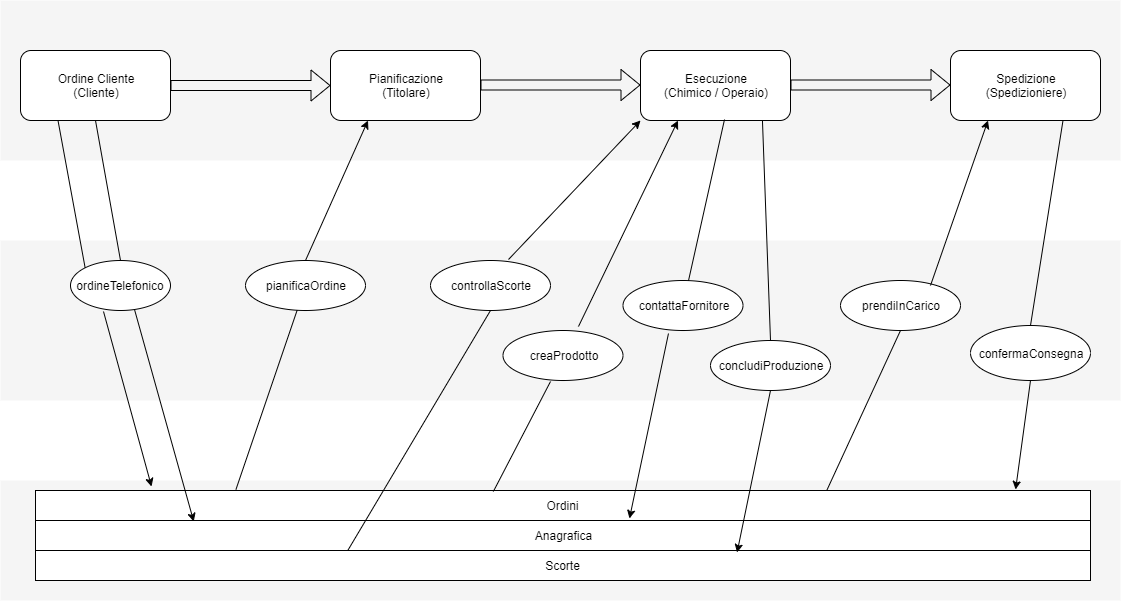

The diagram above was exported from draw.io. Its source (the exported page's mxGraphModel, read from the mxfile embedded in the PNG):
<mxGraphModel dx="1422" dy="713" grid="1" gridSize="10" guides="1" tooltips="1" connect="1" arrows="1" fold="1" page="1" pageScale="1" pageWidth="850" pageHeight="1100" math="0" shadow="0">
  <root>
    <mxCell id="0" />
    <mxCell id="1" parent="0" />
    <mxCell id="dKdSaXE48SgPbhcamS2K-30" value="" style="whiteSpace=wrap;html=1;strokeColor=none;strokeWidth=1;fillColor=#f5f5f5;fontSize=14;" parent="1" vertex="1">
      <mxGeometry x="120" y="720" width="1120" height="120" as="geometry" />
    </mxCell>
    <mxCell id="dKdSaXE48SgPbhcamS2K-31" value="" style="whiteSpace=wrap;html=1;strokeColor=none;strokeWidth=1;fillColor=#f5f5f5;fontSize=14;" parent="1" vertex="1">
      <mxGeometry x="120" y="480" width="1120" height="160" as="geometry" />
    </mxCell>
    <mxCell id="dKdSaXE48SgPbhcamS2K-32" value="" style="whiteSpace=wrap;html=1;strokeColor=none;strokeWidth=1;fillColor=#f5f5f5;fontSize=14;" parent="1" vertex="1">
      <mxGeometry x="120" y="240" width="1120" height="160" as="geometry" />
    </mxCell>
    <mxCell id="dGuP01h1TUu-52GZQj91-2" value="Ordine Cliente&lt;br&gt;(Cliente)" style="rounded=1;whiteSpace=wrap;html=1;" vertex="1" parent="1">
      <mxGeometry x="140" y="290" width="150" height="70" as="geometry" />
    </mxCell>
    <mxCell id="dGuP01h1TUu-52GZQj91-3" value="Pianificazione&lt;br&gt;(Titolare)" style="rounded=1;whiteSpace=wrap;html=1;" vertex="1" parent="1">
      <mxGeometry x="450" y="290" width="150" height="70" as="geometry" />
    </mxCell>
    <mxCell id="dGuP01h1TUu-52GZQj91-4" value="Esecuzione&lt;br&gt;(Chimico / Operaio)" style="rounded=1;whiteSpace=wrap;html=1;" vertex="1" parent="1">
      <mxGeometry x="760" y="290" width="150" height="70" as="geometry" />
    </mxCell>
    <mxCell id="dGuP01h1TUu-52GZQj91-5" value="Spedizione&lt;br&gt;(Spedizioniere)" style="rounded=1;whiteSpace=wrap;html=1;" vertex="1" parent="1">
      <mxGeometry x="1070" y="290" width="150" height="70" as="geometry" />
    </mxCell>
    <mxCell id="dGuP01h1TUu-52GZQj91-6" value="Ordini" style="rounded=0;whiteSpace=wrap;html=1;" vertex="1" parent="1">
      <mxGeometry x="155" y="730" width="1055" height="30" as="geometry" />
    </mxCell>
    <mxCell id="dGuP01h1TUu-52GZQj91-7" value="Anagrafica" style="rounded=0;whiteSpace=wrap;html=1;" vertex="1" parent="1">
      <mxGeometry x="155" y="760" width="1055" height="30" as="geometry" />
    </mxCell>
    <mxCell id="dGuP01h1TUu-52GZQj91-8" value="Scorte" style="rounded=0;whiteSpace=wrap;html=1;" vertex="1" parent="1">
      <mxGeometry x="155" y="790" width="1055" height="30" as="geometry" />
    </mxCell>
    <mxCell id="dGuP01h1TUu-52GZQj91-10" value="ordineTelefonico" style="ellipse;whiteSpace=wrap;html=1;" vertex="1" parent="1">
      <mxGeometry x="190" y="500" width="100" height="50" as="geometry" />
    </mxCell>
    <mxCell id="dGuP01h1TUu-52GZQj91-11" value="" style="endArrow=none;html=1;entryX=0.25;entryY=1;entryDx=0;entryDy=0;exitX=0;exitY=0;exitDx=0;exitDy=0;" edge="1" parent="1" source="dGuP01h1TUu-52GZQj91-10" target="dGuP01h1TUu-52GZQj91-2">
      <mxGeometry width="50" height="50" relative="1" as="geometry">
        <mxPoint x="120" y="910" as="sourcePoint" />
        <mxPoint x="170" y="860" as="targetPoint" />
      </mxGeometry>
    </mxCell>
    <mxCell id="dGuP01h1TUu-52GZQj91-14" value="" style="endArrow=classic;html=1;exitX=0.33;exitY=1.02;exitDx=0;exitDy=0;entryX=0.11;entryY=-0.133;entryDx=0;entryDy=0;entryPerimeter=0;exitPerimeter=0;" edge="1" parent="1" source="dGuP01h1TUu-52GZQj91-10" target="dGuP01h1TUu-52GZQj91-6">
      <mxGeometry width="50" height="50" relative="1" as="geometry">
        <mxPoint x="120" y="910" as="sourcePoint" />
        <mxPoint x="419" y="730" as="targetPoint" />
      </mxGeometry>
    </mxCell>
    <mxCell id="dGuP01h1TUu-52GZQj91-15" value="" style="endArrow=none;html=1;entryX=0.5;entryY=1;entryDx=0;entryDy=0;exitX=0.5;exitY=0;exitDx=0;exitDy=0;" edge="1" parent="1" source="dGuP01h1TUu-52GZQj91-10" target="dGuP01h1TUu-52GZQj91-2">
      <mxGeometry width="50" height="50" relative="1" as="geometry">
        <mxPoint x="120" y="910" as="sourcePoint" />
        <mxPoint x="170" y="860" as="targetPoint" />
      </mxGeometry>
    </mxCell>
    <mxCell id="dGuP01h1TUu-52GZQj91-16" value="" style="endArrow=classic;html=1;exitX=0.64;exitY=0.98;exitDx=0;exitDy=0;exitPerimeter=0;entryX=0.15;entryY=1.033;entryDx=0;entryDy=0;entryPerimeter=0;" edge="1" parent="1" source="dGuP01h1TUu-52GZQj91-10" target="dGuP01h1TUu-52GZQj91-6">
      <mxGeometry width="50" height="50" relative="1" as="geometry">
        <mxPoint x="120" y="910" as="sourcePoint" />
        <mxPoint x="170" y="860" as="targetPoint" />
      </mxGeometry>
    </mxCell>
    <mxCell id="dGuP01h1TUu-52GZQj91-20" value="pianificaOrdine" style="ellipse;whiteSpace=wrap;html=1;" vertex="1" parent="1">
      <mxGeometry x="365" y="500" width="120" height="50" as="geometry" />
    </mxCell>
    <mxCell id="dGuP01h1TUu-52GZQj91-21" value="" style="endArrow=none;html=1;exitX=0.19;exitY=-0.033;exitDx=0;exitDy=0;exitPerimeter=0;" edge="1" parent="1" source="dGuP01h1TUu-52GZQj91-6" target="dGuP01h1TUu-52GZQj91-20">
      <mxGeometry width="50" height="50" relative="1" as="geometry">
        <mxPoint x="120" y="910" as="sourcePoint" />
        <mxPoint x="170" y="860" as="targetPoint" />
      </mxGeometry>
    </mxCell>
    <mxCell id="dGuP01h1TUu-52GZQj91-22" value="" style="endArrow=classic;html=1;entryX=0.25;entryY=1;entryDx=0;entryDy=0;exitX=0.5;exitY=0;exitDx=0;exitDy=0;" edge="1" parent="1" source="dGuP01h1TUu-52GZQj91-20" target="dGuP01h1TUu-52GZQj91-3">
      <mxGeometry width="50" height="50" relative="1" as="geometry">
        <mxPoint x="120" y="910" as="sourcePoint" />
        <mxPoint x="170" y="860" as="targetPoint" />
      </mxGeometry>
    </mxCell>
    <mxCell id="dGuP01h1TUu-52GZQj91-23" value="controllaScorte" style="ellipse;whiteSpace=wrap;html=1;" vertex="1" parent="1">
      <mxGeometry x="550" y="500" width="120" height="50" as="geometry" />
    </mxCell>
    <mxCell id="dGuP01h1TUu-52GZQj91-24" value="" style="endArrow=none;html=1;entryX=0.5;entryY=1;entryDx=0;entryDy=0;exitX=0.296;exitY=0;exitDx=0;exitDy=0;exitPerimeter=0;" edge="1" parent="1" source="dGuP01h1TUu-52GZQj91-8" target="dGuP01h1TUu-52GZQj91-23">
      <mxGeometry width="50" height="50" relative="1" as="geometry">
        <mxPoint x="120" y="910" as="sourcePoint" />
        <mxPoint x="170" y="860" as="targetPoint" />
      </mxGeometry>
    </mxCell>
    <mxCell id="dGuP01h1TUu-52GZQj91-25" value="" style="endArrow=classic;html=1;exitX=0.65;exitY=-0.02;exitDx=0;exitDy=0;entryX=0;entryY=1;entryDx=0;entryDy=0;exitPerimeter=0;" edge="1" parent="1" source="dGuP01h1TUu-52GZQj91-23" target="dGuP01h1TUu-52GZQj91-4">
      <mxGeometry width="50" height="50" relative="1" as="geometry">
        <mxPoint x="120" y="910" as="sourcePoint" />
        <mxPoint x="772.6268720801331" y="396.24732559980976" as="targetPoint" />
      </mxGeometry>
    </mxCell>
    <mxCell id="dGuP01h1TUu-52GZQj91-27" value="creaProdotto" style="ellipse;whiteSpace=wrap;html=1;" vertex="1" parent="1">
      <mxGeometry x="622.5" y="570" width="120" height="50" as="geometry" />
    </mxCell>
    <mxCell id="dGuP01h1TUu-52GZQj91-28" value="" style="endArrow=none;html=1;entryX=0.396;entryY=1.02;entryDx=0;entryDy=0;exitX=0.434;exitY=0.033;exitDx=0;exitDy=0;exitPerimeter=0;entryPerimeter=0;" edge="1" parent="1" source="dGuP01h1TUu-52GZQj91-6" target="dGuP01h1TUu-52GZQj91-27">
      <mxGeometry width="50" height="50" relative="1" as="geometry">
        <mxPoint x="120" y="910" as="sourcePoint" />
        <mxPoint x="170" y="860" as="targetPoint" />
      </mxGeometry>
    </mxCell>
    <mxCell id="dGuP01h1TUu-52GZQj91-29" value="" style="endArrow=classic;html=1;entryX=0.25;entryY=1;entryDx=0;entryDy=0;exitX=0.629;exitY=-0.08;exitDx=0;exitDy=0;exitPerimeter=0;" edge="1" parent="1" source="dGuP01h1TUu-52GZQj91-27" target="dGuP01h1TUu-52GZQj91-4">
      <mxGeometry width="50" height="50" relative="1" as="geometry">
        <mxPoint x="120" y="910" as="sourcePoint" />
        <mxPoint x="170" y="860" as="targetPoint" />
      </mxGeometry>
    </mxCell>
    <mxCell id="dGuP01h1TUu-52GZQj91-30" value="contattaFornitore" style="ellipse;whiteSpace=wrap;html=1;" vertex="1" parent="1">
      <mxGeometry x="742.5" y="520" width="120" height="50" as="geometry" />
    </mxCell>
    <mxCell id="dGuP01h1TUu-52GZQj91-31" value="" style="endArrow=none;html=1;entryX=0.56;entryY=0.986;entryDx=0;entryDy=0;entryPerimeter=0;" edge="1" parent="1" source="dGuP01h1TUu-52GZQj91-30" target="dGuP01h1TUu-52GZQj91-4">
      <mxGeometry width="50" height="50" relative="1" as="geometry">
        <mxPoint x="120" y="910" as="sourcePoint" />
        <mxPoint x="170" y="860" as="targetPoint" />
      </mxGeometry>
    </mxCell>
    <mxCell id="dGuP01h1TUu-52GZQj91-32" value="" style="endArrow=classic;html=1;entryX=0.563;entryY=-0.067;entryDx=0;entryDy=0;entryPerimeter=0;exitX=0.379;exitY=1.06;exitDx=0;exitDy=0;exitPerimeter=0;" edge="1" parent="1" source="dGuP01h1TUu-52GZQj91-30" target="dGuP01h1TUu-52GZQj91-7">
      <mxGeometry width="50" height="50" relative="1" as="geometry">
        <mxPoint x="120" y="910" as="sourcePoint" />
        <mxPoint x="170" y="860" as="targetPoint" />
      </mxGeometry>
    </mxCell>
    <mxCell id="dGuP01h1TUu-52GZQj91-33" value="concludiProduzione" style="ellipse;whiteSpace=wrap;html=1;" vertex="1" parent="1">
      <mxGeometry x="830" y="580" width="120" height="50" as="geometry" />
    </mxCell>
    <mxCell id="dGuP01h1TUu-52GZQj91-34" value="" style="endArrow=classic;html=1;entryX=0.665;entryY=0.067;entryDx=0;entryDy=0;entryPerimeter=0;exitX=0.5;exitY=1;exitDx=0;exitDy=0;" edge="1" parent="1" source="dGuP01h1TUu-52GZQj91-33" target="dGuP01h1TUu-52GZQj91-8">
      <mxGeometry width="50" height="50" relative="1" as="geometry">
        <mxPoint x="120" y="910" as="sourcePoint" />
        <mxPoint x="170" y="860" as="targetPoint" />
      </mxGeometry>
    </mxCell>
    <mxCell id="dGuP01h1TUu-52GZQj91-35" value="" style="endArrow=none;html=1;entryX=0.813;entryY=1;entryDx=0;entryDy=0;entryPerimeter=0;exitX=0.5;exitY=0;exitDx=0;exitDy=0;" edge="1" parent="1" source="dGuP01h1TUu-52GZQj91-33" target="dGuP01h1TUu-52GZQj91-4">
      <mxGeometry width="50" height="50" relative="1" as="geometry">
        <mxPoint x="120" y="910" as="sourcePoint" />
        <mxPoint x="170" y="860" as="targetPoint" />
      </mxGeometry>
    </mxCell>
    <mxCell id="dGuP01h1TUu-52GZQj91-36" value="prendiInCarico" style="ellipse;whiteSpace=wrap;html=1;" vertex="1" parent="1">
      <mxGeometry x="960" y="520" width="120" height="50" as="geometry" />
    </mxCell>
    <mxCell id="dGuP01h1TUu-52GZQj91-37" value="" style="endArrow=classic;html=1;entryX=0.25;entryY=1;entryDx=0;entryDy=0;exitX=0.75;exitY=0.1;exitDx=0;exitDy=0;exitPerimeter=0;" edge="1" parent="1" source="dGuP01h1TUu-52GZQj91-36" target="dGuP01h1TUu-52GZQj91-5">
      <mxGeometry width="50" height="50" relative="1" as="geometry">
        <mxPoint x="120" y="910" as="sourcePoint" />
        <mxPoint x="170" y="860" as="targetPoint" />
      </mxGeometry>
    </mxCell>
    <mxCell id="dGuP01h1TUu-52GZQj91-38" value="" style="endArrow=none;html=1;entryX=0.5;entryY=1;entryDx=0;entryDy=0;exitX=0.75;exitY=0;exitDx=0;exitDy=0;" edge="1" parent="1" source="dGuP01h1TUu-52GZQj91-6" target="dGuP01h1TUu-52GZQj91-36">
      <mxGeometry width="50" height="50" relative="1" as="geometry">
        <mxPoint x="120" y="910" as="sourcePoint" />
        <mxPoint x="170" y="860" as="targetPoint" />
      </mxGeometry>
    </mxCell>
    <mxCell id="dGuP01h1TUu-52GZQj91-39" value="confermaConsegna" style="ellipse;whiteSpace=wrap;html=1;" vertex="1" parent="1">
      <mxGeometry x="1090" y="565" width="120" height="55" as="geometry" />
    </mxCell>
    <mxCell id="dGuP01h1TUu-52GZQj91-40" value="" style="endArrow=none;html=1;entryX=0.75;entryY=1;entryDx=0;entryDy=0;exitX=0.5;exitY=0;exitDx=0;exitDy=0;" edge="1" parent="1" source="dGuP01h1TUu-52GZQj91-39" target="dGuP01h1TUu-52GZQj91-5">
      <mxGeometry width="50" height="50" relative="1" as="geometry">
        <mxPoint x="120" y="910" as="sourcePoint" />
        <mxPoint x="170" y="860" as="targetPoint" />
      </mxGeometry>
    </mxCell>
    <mxCell id="dGuP01h1TUu-52GZQj91-41" value="" style="endArrow=classic;html=1;entryX=0.929;entryY=-0.033;entryDx=0;entryDy=0;entryPerimeter=0;exitX=0.5;exitY=1;exitDx=0;exitDy=0;" edge="1" parent="1" source="dGuP01h1TUu-52GZQj91-39" target="dGuP01h1TUu-52GZQj91-6">
      <mxGeometry width="50" height="50" relative="1" as="geometry">
        <mxPoint x="120" y="910" as="sourcePoint" />
        <mxPoint x="170" y="860" as="targetPoint" />
      </mxGeometry>
    </mxCell>
    <mxCell id="dGuP01h1TUu-52GZQj91-42" value="" style="shape=flexArrow;endArrow=classic;html=1;entryX=0;entryY=0.5;entryDx=0;entryDy=0;exitX=1;exitY=0.5;exitDx=0;exitDy=0;" edge="1" parent="1" source="dGuP01h1TUu-52GZQj91-2" target="dGuP01h1TUu-52GZQj91-3">
      <mxGeometry width="50" height="50" relative="1" as="geometry">
        <mxPoint x="120" y="910" as="sourcePoint" />
        <mxPoint x="170" y="860" as="targetPoint" />
      </mxGeometry>
    </mxCell>
    <mxCell id="dGuP01h1TUu-52GZQj91-43" value="" style="shape=flexArrow;endArrow=classic;html=1;entryX=0;entryY=0.5;entryDx=0;entryDy=0;exitX=1;exitY=0.5;exitDx=0;exitDy=0;" edge="1" parent="1">
      <mxGeometry width="50" height="50" relative="1" as="geometry">
        <mxPoint x="600" y="324.5" as="sourcePoint" />
        <mxPoint x="760" y="324.5" as="targetPoint" />
      </mxGeometry>
    </mxCell>
    <mxCell id="dGuP01h1TUu-52GZQj91-44" value="" style="shape=flexArrow;endArrow=classic;html=1;entryX=0;entryY=0.5;entryDx=0;entryDy=0;exitX=1;exitY=0.5;exitDx=0;exitDy=0;" edge="1" parent="1">
      <mxGeometry width="50" height="50" relative="1" as="geometry">
        <mxPoint x="910" y="324.5" as="sourcePoint" />
        <mxPoint x="1070" y="324.5" as="targetPoint" />
      </mxGeometry>
    </mxCell>
  </root>
</mxGraphModel>